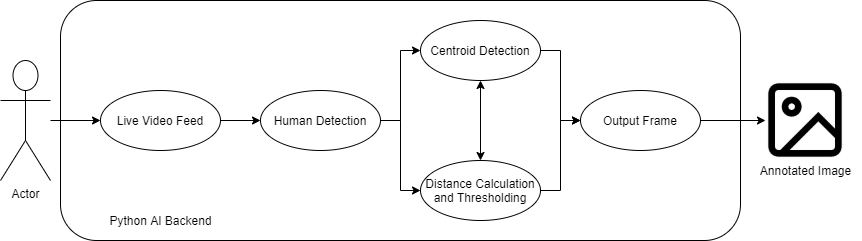

The diagram above was exported from draw.io. Its source (the exported page's mxGraphModel, read from the mxfile embedded in the PNG):
<mxGraphModel dx="1240" dy="573" grid="1" gridSize="10" guides="1" tooltips="1" connect="1" arrows="1" fold="1" page="1" pageScale="1" pageWidth="827" pageHeight="1169" math="0" shadow="0">
  <root>
    <mxCell id="0" />
    <mxCell id="1" parent="0" />
    <mxCell id="DqMIZQUltRbHAcBGR2pK-22" value="" style="group" vertex="1" connectable="0" parent="1">
      <mxGeometry x="20" y="40" width="860" height="240" as="geometry" />
    </mxCell>
    <mxCell id="DqMIZQUltRbHAcBGR2pK-1" value="Actor" style="shape=umlActor;verticalLabelPosition=bottom;labelBackgroundColor=#ffffff;verticalAlign=top;html=1;outlineConnect=0;" vertex="1" parent="DqMIZQUltRbHAcBGR2pK-22">
      <mxGeometry y="60" width="50" height="120" as="geometry" />
    </mxCell>
    <mxCell id="DqMIZQUltRbHAcBGR2pK-2" value="&lt;font style=&quot;vertical-align: inherit&quot;&gt;&lt;font style=&quot;vertical-align: inherit&quot;&gt;Live Video Feed&lt;/font&gt;&lt;/font&gt;" style="ellipse;whiteSpace=wrap;html=1;" vertex="1" parent="DqMIZQUltRbHAcBGR2pK-22">
      <mxGeometry x="100" y="90" width="120" height="60" as="geometry" />
    </mxCell>
    <mxCell id="DqMIZQUltRbHAcBGR2pK-13" value="" style="edgeStyle=orthogonalEdgeStyle;rounded=0;orthogonalLoop=1;jettySize=auto;html=1;startArrow=none;startFill=0;" edge="1" parent="DqMIZQUltRbHAcBGR2pK-22" source="DqMIZQUltRbHAcBGR2pK-1" target="DqMIZQUltRbHAcBGR2pK-2">
      <mxGeometry relative="1" as="geometry" />
    </mxCell>
    <mxCell id="DqMIZQUltRbHAcBGR2pK-3" value="&lt;font style=&quot;vertical-align: inherit&quot;&gt;&lt;font style=&quot;vertical-align: inherit&quot;&gt;Human Detection&lt;/font&gt;&lt;/font&gt;" style="ellipse;whiteSpace=wrap;html=1;" vertex="1" parent="DqMIZQUltRbHAcBGR2pK-22">
      <mxGeometry x="260" y="90" width="120" height="60" as="geometry" />
    </mxCell>
    <mxCell id="DqMIZQUltRbHAcBGR2pK-7" value="" style="edgeStyle=orthogonalEdgeStyle;rounded=0;orthogonalLoop=1;jettySize=auto;html=1;" edge="1" parent="DqMIZQUltRbHAcBGR2pK-22" source="DqMIZQUltRbHAcBGR2pK-2" target="DqMIZQUltRbHAcBGR2pK-3">
      <mxGeometry relative="1" as="geometry" />
    </mxCell>
    <mxCell id="DqMIZQUltRbHAcBGR2pK-4" value="&lt;font style=&quot;vertical-align: inherit&quot;&gt;&lt;font style=&quot;vertical-align: inherit&quot;&gt;Centroid Detection&lt;/font&gt;&lt;/font&gt;" style="ellipse;whiteSpace=wrap;html=1;" vertex="1" parent="DqMIZQUltRbHAcBGR2pK-22">
      <mxGeometry x="420" y="20" width="120" height="60" as="geometry" />
    </mxCell>
    <mxCell id="DqMIZQUltRbHAcBGR2pK-8" style="edgeStyle=orthogonalEdgeStyle;rounded=0;orthogonalLoop=1;jettySize=auto;html=1;entryX=0;entryY=0.5;entryDx=0;entryDy=0;" edge="1" parent="DqMIZQUltRbHAcBGR2pK-22" source="DqMIZQUltRbHAcBGR2pK-3" target="DqMIZQUltRbHAcBGR2pK-4">
      <mxGeometry relative="1" as="geometry" />
    </mxCell>
    <mxCell id="DqMIZQUltRbHAcBGR2pK-5" value="&lt;font style=&quot;vertical-align: inherit&quot;&gt;&lt;font style=&quot;vertical-align: inherit&quot;&gt;Distance Calculation and Thresholding&lt;/font&gt;&lt;/font&gt;" style="ellipse;whiteSpace=wrap;html=1;" vertex="1" parent="DqMIZQUltRbHAcBGR2pK-22">
      <mxGeometry x="420" y="160" width="120" height="60" as="geometry" />
    </mxCell>
    <mxCell id="DqMIZQUltRbHAcBGR2pK-10" style="edgeStyle=orthogonalEdgeStyle;rounded=0;orthogonalLoop=1;jettySize=auto;html=1;entryX=0;entryY=0.5;entryDx=0;entryDy=0;" edge="1" parent="DqMIZQUltRbHAcBGR2pK-22" source="DqMIZQUltRbHAcBGR2pK-3" target="DqMIZQUltRbHAcBGR2pK-5">
      <mxGeometry relative="1" as="geometry" />
    </mxCell>
    <mxCell id="DqMIZQUltRbHAcBGR2pK-9" value="" style="edgeStyle=orthogonalEdgeStyle;rounded=0;orthogonalLoop=1;jettySize=auto;html=1;startArrow=classic;startFill=1;" edge="1" parent="DqMIZQUltRbHAcBGR2pK-22" source="DqMIZQUltRbHAcBGR2pK-4" target="DqMIZQUltRbHAcBGR2pK-5">
      <mxGeometry relative="1" as="geometry" />
    </mxCell>
    <mxCell id="DqMIZQUltRbHAcBGR2pK-6" value="&lt;font style=&quot;vertical-align: inherit&quot;&gt;&lt;font style=&quot;vertical-align: inherit&quot;&gt;Output Frame&lt;/font&gt;&lt;/font&gt;" style="ellipse;whiteSpace=wrap;html=1;" vertex="1" parent="DqMIZQUltRbHAcBGR2pK-22">
      <mxGeometry x="580" y="90" width="120" height="60" as="geometry" />
    </mxCell>
    <mxCell id="DqMIZQUltRbHAcBGR2pK-12" style="edgeStyle=orthogonalEdgeStyle;rounded=0;orthogonalLoop=1;jettySize=auto;html=1;entryX=0;entryY=0.5;entryDx=0;entryDy=0;startArrow=none;startFill=0;" edge="1" parent="DqMIZQUltRbHAcBGR2pK-22" source="DqMIZQUltRbHAcBGR2pK-4" target="DqMIZQUltRbHAcBGR2pK-6">
      <mxGeometry relative="1" as="geometry" />
    </mxCell>
    <mxCell id="DqMIZQUltRbHAcBGR2pK-11" style="edgeStyle=orthogonalEdgeStyle;rounded=0;orthogonalLoop=1;jettySize=auto;html=1;entryX=0;entryY=0.5;entryDx=0;entryDy=0;startArrow=none;startFill=0;" edge="1" parent="DqMIZQUltRbHAcBGR2pK-22" source="DqMIZQUltRbHAcBGR2pK-5" target="DqMIZQUltRbHAcBGR2pK-6">
      <mxGeometry relative="1" as="geometry" />
    </mxCell>
    <mxCell id="DqMIZQUltRbHAcBGR2pK-18" value="" style="group" vertex="1" connectable="0" parent="DqMIZQUltRbHAcBGR2pK-22">
      <mxGeometry x="750" y="80" width="110" height="100" as="geometry" />
    </mxCell>
    <mxCell id="DqMIZQUltRbHAcBGR2pK-14" value="" style="shape=image;html=1;verticalAlign=top;verticalLabelPosition=bottom;labelBackgroundColor=#ffffff;imageAspect=0;aspect=fixed;image=https://cdn0.iconfinder.com/data/icons/feather/96/591259-image-128.png" vertex="1" parent="DqMIZQUltRbHAcBGR2pK-18">
      <mxGeometry x="15" width="80" height="80" as="geometry" />
    </mxCell>
    <mxCell id="DqMIZQUltRbHAcBGR2pK-15" value="Annotated Image" style="text;html=1;align=center;verticalAlign=middle;resizable=0;points=[];autosize=1;" vertex="1" parent="DqMIZQUltRbHAcBGR2pK-18">
      <mxGeometry y="80" width="110" height="20" as="geometry" />
    </mxCell>
    <mxCell id="DqMIZQUltRbHAcBGR2pK-19" value="" style="edgeStyle=orthogonalEdgeStyle;rounded=0;orthogonalLoop=1;jettySize=auto;html=1;startArrow=none;startFill=0;" edge="1" parent="DqMIZQUltRbHAcBGR2pK-22" source="DqMIZQUltRbHAcBGR2pK-6" target="DqMIZQUltRbHAcBGR2pK-14">
      <mxGeometry relative="1" as="geometry" />
    </mxCell>
    <mxCell id="DqMIZQUltRbHAcBGR2pK-20" value="" style="rounded=1;whiteSpace=wrap;html=1;fillColor=none;" vertex="1" parent="DqMIZQUltRbHAcBGR2pK-22">
      <mxGeometry x="60" width="680" height="240" as="geometry" />
    </mxCell>
    <mxCell id="DqMIZQUltRbHAcBGR2pK-21" value="Python AI Backend" style="text;html=1;align=center;verticalAlign=middle;resizable=0;points=[];autosize=1;" vertex="1" parent="DqMIZQUltRbHAcBGR2pK-22">
      <mxGeometry x="100" y="210" width="120" height="20" as="geometry" />
    </mxCell>
  </root>
</mxGraphModel>